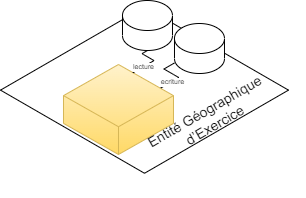

The diagram above was exported from draw.io. Its source (the exported page's mxGraphModel, read from the mxfile embedded in the PNG):
<mxGraphModel dx="1941" dy="1830" grid="1" gridSize="10" guides="1" tooltips="1" connect="1" arrows="1" fold="1" page="1" pageScale="1" pageWidth="827" pageHeight="1169" math="0" shadow="0">
  <root>
    <mxCell id="0" />
    <mxCell id="1" parent="0" />
    <mxCell id="2" value="" style="group" vertex="1" connectable="0" parent="1">
      <mxGeometry x="540.0000000000001" y="-610.0000000000001" width="304.5364652773794" height="196.4314869873209" as="geometry" />
    </mxCell>
    <mxCell id="3" value="" style="html=1;whiteSpace=wrap;aspect=fixed;shape=isoRectangle;" vertex="1" parent="2">
      <mxGeometry y="3.230000000000004" width="287.99" height="172.8" as="geometry" />
    </mxCell>
    <mxCell id="4" value="" style="html=1;shape=mxgraph.basic.isocube;isoAngle=17.55;fillColor=#fff2cc;strokeColor=#d6b656;gradientColor=#ffd966;" vertex="1" parent="2">
      <mxGeometry x="62.99000000000001" y="64" width="110" height="90" as="geometry" />
    </mxCell>
    <mxCell id="5" value="" style="shape=cylinder3;whiteSpace=wrap;html=1;boundedLbl=1;backgroundOutline=1;size=15;" vertex="1" parent="2">
      <mxGeometry x="173.99" y="23" width="50" height="50" as="geometry" />
    </mxCell>
    <mxCell id="6" value="" style="shape=cylinder3;whiteSpace=wrap;html=1;boundedLbl=1;backgroundOutline=1;size=15;" vertex="1" parent="2">
      <mxGeometry x="121.99000000000001" width="50" height="50" as="geometry" />
    </mxCell>
    <mxCell id="7" value="lecture" style="edgeStyle=isometricEdgeStyle;endArrow=none;html=1;rounded=0;exitX=0.631;exitY=0.092;exitDx=0;exitDy=0;exitPerimeter=0;entryX=0.5;entryY=1;entryDx=0;entryDy=0;entryPerimeter=0;fontSize=7;" edge="1" parent="2" source="4" target="6">
      <mxGeometry x="-0.4728" y="-1" width="50" height="100" relative="1" as="geometry">
        <mxPoint x="332.99" y="64" as="sourcePoint" />
        <mxPoint x="382.99" y="-36" as="targetPoint" />
        <Array as="points">
          <mxPoint x="142.99" y="54" />
        </Array>
        <mxPoint as="offset" />
      </mxGeometry>
    </mxCell>
    <mxCell id="8" value="ecriture" style="edgeStyle=isometricEdgeStyle;endArrow=none;html=1;rounded=0;exitX=0.885;exitY=0.261;exitDx=0;exitDy=0;exitPerimeter=0;fontSize=7;" edge="1" parent="2" source="4" target="5">
      <mxGeometry x="-0.4947" y="-1" width="50" height="100" relative="1" as="geometry">
        <mxPoint x="138.79000000000002" y="109" as="sourcePoint" />
        <mxPoint x="188.79000000000002" y="9" as="targetPoint" />
        <Array as="points">
          <mxPoint x="172.99" y="74" />
        </Array>
        <mxPoint as="offset" />
      </mxGeometry>
    </mxCell>
    <mxCell id="9" value="&lt;div style=&quot;font-size: 14px;&quot;&gt;Entité&amp;nbsp;&lt;span style=&quot;background-color: initial; font-size: 14px;&quot;&gt;Géographique&amp;nbsp;&lt;/span&gt;&lt;/div&gt;&lt;div style=&quot;font-size: 14px;&quot;&gt;&lt;span style=&quot;background-color: initial; font-size: 14px;&quot;&gt;d’Exercice&lt;/span&gt;&lt;/div&gt;" style="text;html=1;strokeColor=none;fillColor=none;align=center;verticalAlign=middle;whiteSpace=wrap;rounded=0;rotation=-30;fontSize=14;" vertex="1" parent="2">
      <mxGeometry x="118.35000000000002" y="89.63" width="184.64" height="55.66" as="geometry" />
    </mxCell>
  </root>
</mxGraphModel>